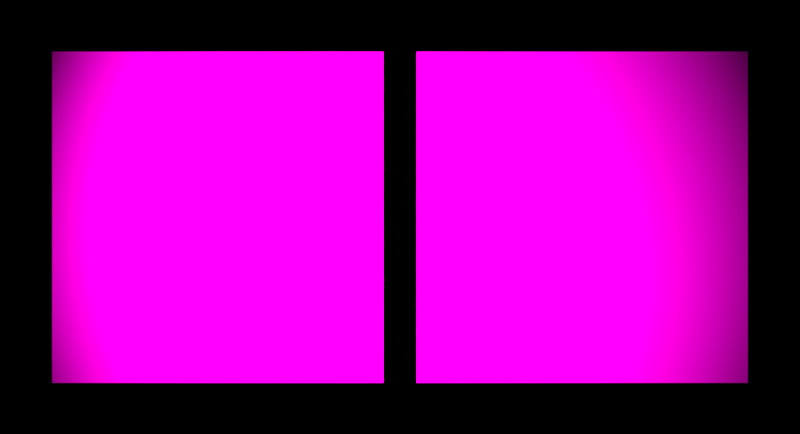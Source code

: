 # Source: monkey_textures.blend  (saved by Blender 2.79.0; exported with 4.5.12 LTS)
import bpy
from mathutils import Matrix  # noqa: F401  (used for matrix-valued properties, if any)

bpy.ops.wm.read_factory_settings(use_empty=True)
scene = bpy.context.scene
scene.name = 'Scene'

# ---- collections
col_collection_1 = bpy.data.collections.new('Collection 1'); scene.collection.children.link(col_collection_1)

# ---- images (referenced by path relative to the original .blend; pixels are not part of the script)
import os
ASSET_DIR = os.environ.get("B2B_ASSET_DIR", "")  # directory of the original .blend (textures are referenced by path, not embedded)
HERE = os.path.dirname(os.path.abspath(__file__))  # packed textures are extracted next to this script under _unpacked/

def load_image(name, relpath, width, height, colorspace="sRGB"):
    """Load a texture the original file referenced (path relative to the .blend, or extracted next to this script)."""
    p = next((c for c in (os.path.join(HERE, relpath), os.path.join(ASSET_DIR, relpath)) if relpath and os.path.exists(c)), "")
    if p:
        img = bpy.data.images.load(p, check_existing=True)
        img.name = name
    else:  # same state as the original file: an image datablock whose file is absent (Cycles renders it pink)
        img = bpy.data.images.new(name, width, height)
        img.source = "FILE"
        img.filepath = "//" + (relpath or name)
    img.colorspace_settings.name = colorspace
    return img
img_wood_diffuse_jpg = load_image('wood_diffuse.jpg', 'wood_diffuse.jpg', 1024, 1024, 'sRGB')
img_wood_normal_jpg = load_image('wood_normal.jpg', 'wood_normal.jpg', 1024, 1024, 'sRGB')
img_brick_diffuse_jpg = load_image('brick_diffuse.jpg', 'brick_diffuse.jpg', 1024, 1024, 'sRGB')
img_untitled = load_image('Untitled', 'brick_normal.jpg', 1024, 1024, 'sRGB')

# ---- materials (node trees are filled in below, after node groups)
mat_wood = bpy.data.materials.new('Wood')
mat_wood.alpha_threshold = 0.0
mat_wood.roughness = 0.5
mat_stone = bpy.data.materials.new('Stone')
mat_stone.alpha_threshold = 0.0
mat_stone.roughness = 0.5

# ---- material node trees
mat_wood.use_nodes = True; mat_wood.node_tree.nodes.clear()
_N = mat_wood.node_tree.nodes; _L = mat_wood.node_tree.links
n0 = _N.new('ShaderNodeTexImage'); n0.name = 'Image Texture'; n0.location = (26, 85)
n0.width = 140
n0.image = img_wood_diffuse_jpg
n1 = _N.new('ShaderNodeTexCoord'); n1.name = 'Texture Coordinate'; n1.location = (-235, 49)
n2 = _N.new('ShaderNodeOutputMaterial'); n2.name = 'Material Output'; n2.location = (512, 63)
n3 = _N.new('ShaderNodeBsdfDiffuse'); n3.name = 'Diffuse BSDF'; n3.location = (257, 43)
n4 = _N.new('ShaderNodeTexImage'); n4.name = 'Image Texture.001'; n4.location = (20, -236)
n4.width = 140
n4.image = img_wood_normal_jpg
_L.new(n0.outputs[0], n3.inputs[0])
_L.new(n1.outputs[2], n0.inputs[0])
_L.new(n1.outputs[2], n4.inputs[0])
_L.new(n3.outputs[0], n2.inputs[0])
_L.new(n4.outputs[0], n3.inputs[2])
n2.is_active_output = True
mat_stone.use_nodes = True; mat_stone.node_tree.nodes.clear()
_N = mat_stone.node_tree.nodes; _L = mat_stone.node_tree.links
n0 = _N.new('ShaderNodeTexCoord'); n0.name = 'Texture Coordinate'; n0.location = (-238, 59)
n1 = _N.new('ShaderNodeOutputMaterial'); n1.name = 'Material Output'; n1.location = (795, 45)
n2 = _N.new('ShaderNodeTexImage'); n2.name = 'Image Texture'; n2.location = (22, 89)
n2.width = 140
n2.image = img_brick_diffuse_jpg
n3 = _N.new('ShaderNodeBsdfDiffuse'); n3.name = 'Diffuse BSDF'; n3.location = (358, 30)
n3.width = 143
n4 = _N.new('ShaderNodeTexImage'); n4.name = 'Image Texture.001'; n4.location = (16, -227)
n4.width = 140
n4.image = img_untitled
_L.new(n0.outputs[2], n2.inputs[0])
_L.new(n0.outputs[2], n4.inputs[0])
_L.new(n2.outputs[0], n3.inputs[0])
_L.new(n3.outputs[0], n1.inputs[0])
_L.new(n4.outputs[0], n3.inputs[2])
n1.is_active_output = True

# ---- world
world_world = bpy.data.worlds.new('World'); scene.world = world_world
world_world.color = (0.0, 0.0, 0.0)
world_world.use_sun_shadow = False
world_world.sun_shadow_jitter_overblur = 0.0
world_world.cycles.sampling_method = 'MANUAL'

# ---- cameras
cam_camera = bpy.data.cameras.new('Camera')
cam_camera.clip_end = 100.0
cam_camera.lens = 46.37
cam_camera.sensor_width = 32.0
cam_camera.sensor_height = 18.0
cam_camera.ortho_scale = 7.314
cam_camera.dof.focus_distance = 0.0

# ---- lights
light_spot = bpy.data.lights.new('Spot', 'SPOT')
light_spot.color = (1.0, 0.9665, 0.7725)
light_spot.transmission_factor = 0.0
light_spot.energy = 5e+04
light_spot.shadow_buffer_clip_start = 0.5
light_spot.shadow_soft_size = 0.1
light_spot.shadow_maximum_resolution = 0.006
light_spot.use_absolute_resolution = True
light_spot.spot_blend = 1.0
light_spot.spot_size = 0.4468

# ---- meshes
me_plane_001 = bpy.data.meshes.new('Plane.001')
me_plane_001.from_pydata([(-1.0, -1.0, 0.0), (1.0, -1.0, 0.0), (-1.0, 1.0, 0.0), (1.0, 1.0, 0.0)], [], [(0, 1, 3, 2)])
_uv = me_plane_001.uv_layers.new(name='UVMap')
_uv.uv.foreach_set('vector', [8.717e-08, 1.0, 0.0, 1.49e-07, 0.585, 0.0, 0.585, 1.0])
me_plane_001.materials.append(mat_wood)
me_plane_001.use_remesh_preserve_volume = False
me_plane_001.use_remesh_preserve_attributes = False
me_plane_001.use_mirror_vertex_groups = False
me_plane_001.update()
me_plane = bpy.data.meshes.new('Plane')
me_plane.from_pydata([(-1.0, -1.0, 0.0), (1.0, -1.0, 0.0), (-1.0, 1.0, 0.0), (1.0, 1.0, 0.0)], [], [(0, 1, 3, 2)])
_uv = me_plane.uv_layers.new(name='UVMap')
_uv.uv.foreach_set('vector', [8.717e-08, 1.0, 0.0, 1.49e-07, 0.585, 0.0, 0.585, 1.0])
me_plane.materials.append(mat_stone)
me_plane.use_remesh_preserve_volume = False
me_plane.use_remesh_preserve_attributes = False
me_plane.use_mirror_vertex_groups = False
me_plane.update()

# ---- objects
ob_plane_001 = bpy.data.objects.new('Plane.001', me_plane_001)
ob_spot = bpy.data.objects.new('Spot', light_spot)
ob_plane = bpy.data.objects.new('Plane', me_plane)
ob_camera = bpy.data.objects.new('Camera', cam_camera)

# ---- transforms, parenting, visibility, modifiers, constraints
ob_plane_001.location = (1.1, 0.0, 0.0)
ob_plane_001.rotation_euler = (4.712, -0.0, 0.0)
ob_plane_001.lineart.crease_threshold = 0.0
ob_spot.location = (0.0, -10.3, 4.297)
ob_spot.rotation_euler = (1.184, -0.01196, 6.283)
ob_spot.lineart.crease_threshold = 0.0
ob_plane.location = (-1.1, 0.0, 0.0)
ob_plane.rotation_euler = (4.712, -0.0, 0.0)
ob_plane.lineart.crease_threshold = 0.0
ob_camera.location = (0.0, -7.0, 0.0)
ob_camera.rotation_euler = (1.571, -0.0, 0.0)
ob_camera.lock_rotations_4d = False
ob_camera.empty_display_type = 'ARROWS'
ob_camera.color = (0.0, 0.0, 0.0, 0.0)
ob_camera.display_type = 'WIRE'
ob_camera.lineart.crease_threshold = 0.0

# ---- collection membership
col_collection_1.objects.link(ob_plane_001)
col_collection_1.objects.link(ob_spot)
col_collection_1.objects.link(ob_plane)
col_collection_1.objects.link(ob_camera)

# ---- scene / render settings (as saved in the file)
scene.camera = ob_camera
scene.frame_start = 1; scene.frame_end = 250; scene.frame_set(1)
scene.render.engine = 'CYCLES'
scene.render.resolution_x = 1048
scene.render.resolution_y = 568
scene.render.dither_intensity = 0.0
scene.render.film_transparent = True
scene.cycles.use_denoising = False
scene.cycles.samples = 256
scene.cycles.sampling_pattern = 'TABULATED_SOBOL'
scene.cycles.use_adaptive_sampling = False
scene.cycles.use_light_tree = False
scene.cycles.blur_glossy = 0.0
scene.cycles.sample_clamp_indirect = 0.0
scene.view_settings.view_transform = 'Standard'
bpy.context.view_layer.update()
